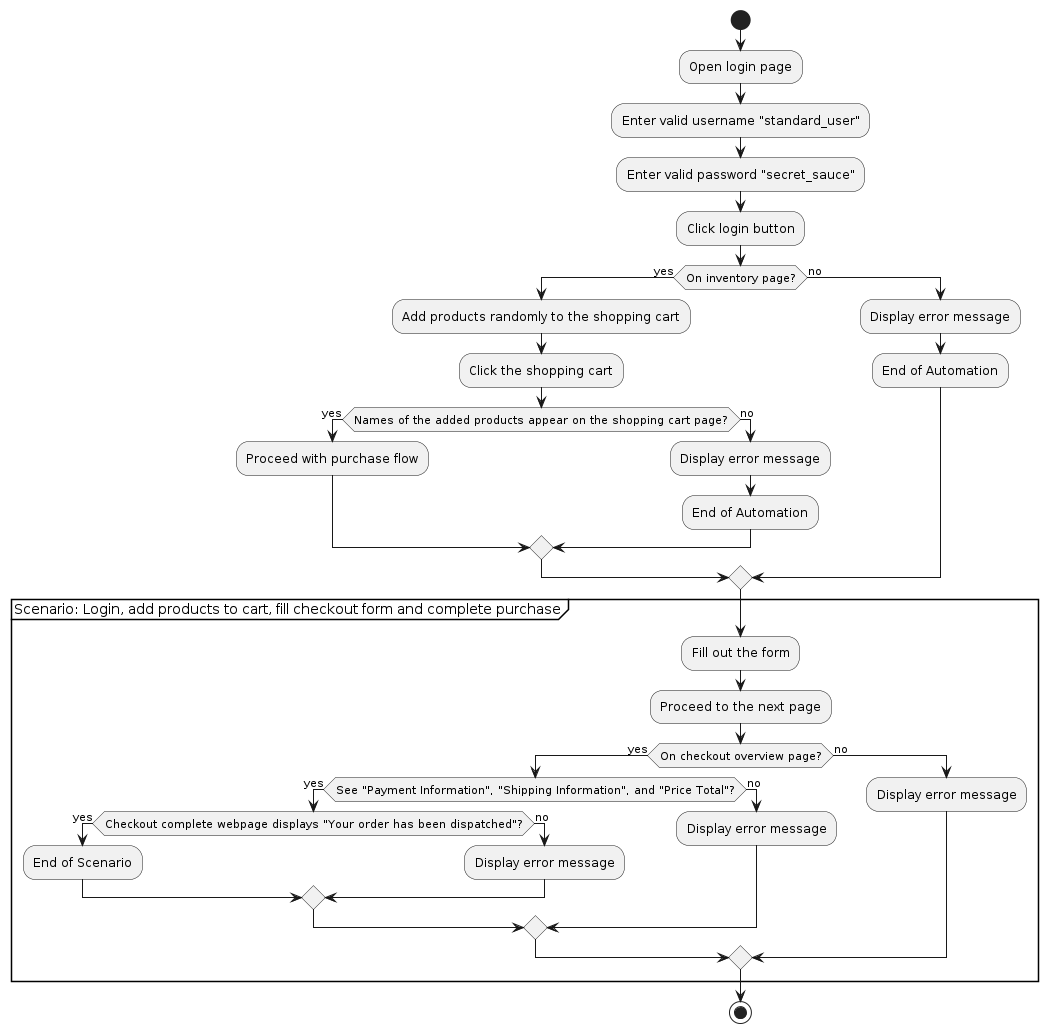

The diagram above was rendered by PlantUML. Its source (embedded in the PNG):
@startuml
start
:Open login page;
:Enter valid username "standard_user";
:Enter valid password "secret_sauce";
:Click login button;
if (On inventory page?) then (yes)
  :Add products randomly to the shopping cart;
  :Click the shopping cart;
  if (Names of the added products appear on the shopping cart page?) then (yes)
    :Proceed with purchase flow;
  else (no)
    :Display error message;
    :End of Automation;
  endif
else (no)
  :Display error message;
  :End of Automation;
endif

partition "Scenario: Login, add products to cart, fill checkout form and complete purchase" {
  :Fill out the form;
  :Proceed to the next page;
  if (On checkout overview page?) then (yes)
    if (See "Payment Information", "Shipping Information", and "Price Total"?) then (yes)
      if (Checkout complete webpage displays "Your order has been dispatched"?) then (yes)
        :End of Scenario;
      else (no)
        :Display error message;
      endif
    else (no)
      :Display error message;
    endif
  else (no)
    :Display error message;
  endif
}

stop
@enduml